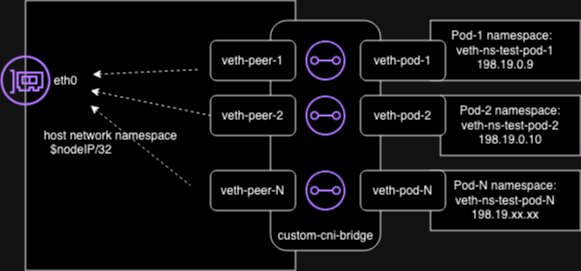

The diagram above was exported from draw.io. Its source (the exported page's mxGraphModel, read from the mxfile embedded in the PNG):
<mxGraphModel dx="954" dy="1072" grid="1" gridSize="10" guides="1" tooltips="1" connect="1" arrows="1" fold="1" page="1" pageScale="1" pageWidth="850" pageHeight="1100" math="0" shadow="0">
  <root>
    <mxCell id="0" />
    <mxCell id="1" parent="0" />
    <mxCell id="DJSlV5KwoKOsU7ke1d5N-22" value="Pod-1 namespace: &amp;nbsp; &lt;br&gt;veth-ns-test-pod-1&lt;br&gt;198.19.0.9" style="rounded=0;whiteSpace=wrap;html=1;" parent="1" vertex="1">
      <mxGeometry x="530" y="370" width="150" height="60" as="geometry" />
    </mxCell>
    <mxCell id="DJSlV5KwoKOsU7ke1d5N-3" value="&lt;div align=&quot;left&quot;&gt;&lt;br&gt;&lt;/div&gt;&lt;div align=&quot;left&quot;&gt;&amp;nbsp;&amp;nbsp;&amp;nbsp;&amp;nbsp; host network namespace&lt;/div&gt;&lt;div align=&quot;left&quot;&gt;&amp;nbsp;&amp;nbsp;&amp;nbsp;&amp;nbsp;&amp;nbsp;&amp;nbsp; $nodeIP/32&lt;br&gt;&lt;/div&gt;" style="whiteSpace=wrap;html=1;aspect=fixed;align=left;" parent="1" vertex="1">
      <mxGeometry x="125" y="350" width="270" height="270" as="geometry" />
    </mxCell>
    <mxCell id="DJSlV5KwoKOsU7ke1d5N-2" value="" style="sketch=0;outlineConnect=0;fontColor=#232F3E;gradientColor=none;fillColor=#8C4FFF;strokeColor=none;dashed=0;verticalLabelPosition=bottom;verticalAlign=top;align=center;html=1;fontSize=12;fontStyle=0;aspect=fixed;pointerEvents=1;shape=mxgraph.aws4.elastic_network_interface;" parent="1" vertex="1">
      <mxGeometry x="100" y="405" width="50" height="50" as="geometry" />
    </mxCell>
    <mxCell id="DJSlV5KwoKOsU7ke1d5N-5" value="" style="rounded=1;whiteSpace=wrap;html=1;direction=south;" parent="1" vertex="1">
      <mxGeometry x="370" y="370" width="110" height="230" as="geometry" />
    </mxCell>
    <mxCell id="DJSlV5KwoKOsU7ke1d5N-9" value="" style="sketch=0;outlineConnect=0;fontColor=#232F3E;gradientColor=none;fillColor=#8C4FFF;strokeColor=none;dashed=0;verticalLabelPosition=bottom;verticalAlign=top;align=center;html=1;fontSize=12;fontStyle=0;aspect=fixed;pointerEvents=1;shape=mxgraph.aws4.transit_gateway_attachment;" parent="1" vertex="1">
      <mxGeometry x="405" y="520" width="40" height="40" as="geometry" />
    </mxCell>
    <mxCell id="DJSlV5KwoKOsU7ke1d5N-10" value="" style="sketch=0;outlineConnect=0;fontColor=#232F3E;gradientColor=none;fillColor=#8C4FFF;strokeColor=none;dashed=0;verticalLabelPosition=bottom;verticalAlign=top;align=center;html=1;fontSize=12;fontStyle=0;aspect=fixed;pointerEvents=1;shape=mxgraph.aws4.transit_gateway_attachment;" parent="1" vertex="1">
      <mxGeometry x="405" y="445" width="40" height="40" as="geometry" />
    </mxCell>
    <mxCell id="DJSlV5KwoKOsU7ke1d5N-11" value="" style="sketch=0;outlineConnect=0;fontColor=#232F3E;gradientColor=none;fillColor=#8C4FFF;strokeColor=none;dashed=0;verticalLabelPosition=bottom;verticalAlign=top;align=center;html=1;fontSize=12;fontStyle=0;aspect=fixed;pointerEvents=1;shape=mxgraph.aws4.transit_gateway_attachment;" parent="1" vertex="1">
      <mxGeometry x="405" y="390" width="40" height="40" as="geometry" />
    </mxCell>
    <mxCell id="DJSlV5KwoKOsU7ke1d5N-14" value="veth-peer-1" style="rounded=1;whiteSpace=wrap;html=1;" parent="1" vertex="1">
      <mxGeometry x="310" y="390" width="85" height="40" as="geometry" />
    </mxCell>
    <mxCell id="DJSlV5KwoKOsU7ke1d5N-15" value="veth-peer-2" style="rounded=1;whiteSpace=wrap;html=1;" parent="1" vertex="1">
      <mxGeometry x="310" y="445" width="85" height="40" as="geometry" />
    </mxCell>
    <mxCell id="DJSlV5KwoKOsU7ke1d5N-16" value="veth-peer-N" style="rounded=1;whiteSpace=wrap;html=1;" parent="1" vertex="1">
      <mxGeometry x="310" y="520" width="85" height="40" as="geometry" />
    </mxCell>
    <mxCell id="DJSlV5KwoKOsU7ke1d5N-18" value="eth0" style="text;html=1;align=center;verticalAlign=middle;resizable=0;points=[];autosize=1;strokeColor=none;fillColor=none;" parent="1" vertex="1">
      <mxGeometry x="140" y="415" width="50" height="30" as="geometry" />
    </mxCell>
    <mxCell id="DJSlV5KwoKOsU7ke1d5N-19" value="veth-pod-1" style="rounded=1;whiteSpace=wrap;html=1;" parent="1" vertex="1">
      <mxGeometry x="460" y="390" width="85" height="40" as="geometry" />
    </mxCell>
    <mxCell id="DJSlV5KwoKOsU7ke1d5N-23" value="custom-cni-bridge" style="text;html=1;align=center;verticalAlign=middle;resizable=0;points=[];autosize=1;strokeColor=none;fillColor=none;" parent="1" vertex="1">
      <mxGeometry x="365" y="570" width="120" height="30" as="geometry" />
    </mxCell>
    <mxCell id="DJSlV5KwoKOsU7ke1d5N-24" value="Pod-2 namespace:&lt;br&gt;veth-ns-test-pod-2&lt;br&gt;198.19.0.10" style="rounded=0;whiteSpace=wrap;html=1;" parent="1" vertex="1">
      <mxGeometry x="540" y="445" width="140" height="60" as="geometry" />
    </mxCell>
    <mxCell id="DJSlV5KwoKOsU7ke1d5N-26" value="Pod-N namespace:&lt;br&gt;veth-ns-test-pod-N&lt;br&gt;198.19.xx.xx" style="rounded=0;whiteSpace=wrap;html=1;" parent="1" vertex="1">
      <mxGeometry x="530" y="520" width="150" height="60" as="geometry" />
    </mxCell>
    <mxCell id="DJSlV5KwoKOsU7ke1d5N-29" value="" style="endArrow=none;dashed=1;html=1;rounded=0;startArrow=classic;startFill=1;" parent="1" edge="1">
      <mxGeometry width="50" height="50" relative="1" as="geometry">
        <mxPoint x="190" y="455" as="sourcePoint" />
        <mxPoint x="290" y="535" as="targetPoint" />
      </mxGeometry>
    </mxCell>
    <mxCell id="DJSlV5KwoKOsU7ke1d5N-30" value="" style="endArrow=none;dashed=1;html=1;rounded=0;entryX=0;entryY=0.5;entryDx=0;entryDy=0;strokeColor=#000000;startArrow=classic;startFill=1;" parent="1" target="DJSlV5KwoKOsU7ke1d5N-15" edge="1">
      <mxGeometry width="50" height="50" relative="1" as="geometry">
        <mxPoint x="190" y="440" as="sourcePoint" />
        <mxPoint x="280" y="480" as="targetPoint" />
      </mxGeometry>
    </mxCell>
    <mxCell id="DJSlV5KwoKOsU7ke1d5N-35" value="" style="endArrow=none;dashed=1;html=1;rounded=0;entryX=0;entryY=0.5;entryDx=0;entryDy=0;strokeColor=#000000;startArrow=classic;startFill=1;exitX=1.04;exitY=0.3;exitDx=0;exitDy=0;exitPerimeter=0;" parent="1" source="DJSlV5KwoKOsU7ke1d5N-18" edge="1">
      <mxGeometry width="50" height="50" relative="1" as="geometry">
        <mxPoint x="190" y="390" as="sourcePoint" />
        <mxPoint x="300" y="418.97" as="targetPoint" />
      </mxGeometry>
    </mxCell>
    <mxCell id="DJSlV5KwoKOsU7ke1d5N-20" value="veth-pod-2" style="rounded=1;whiteSpace=wrap;html=1;" parent="1" vertex="1">
      <mxGeometry x="460" y="445" width="85" height="40" as="geometry" />
    </mxCell>
    <mxCell id="DJSlV5KwoKOsU7ke1d5N-21" value="veth-pod-N" style="rounded=1;whiteSpace=wrap;html=1;" parent="1" vertex="1">
      <mxGeometry x="460" y="520" width="85" height="40" as="geometry" />
    </mxCell>
  </root>
</mxGraphModel>